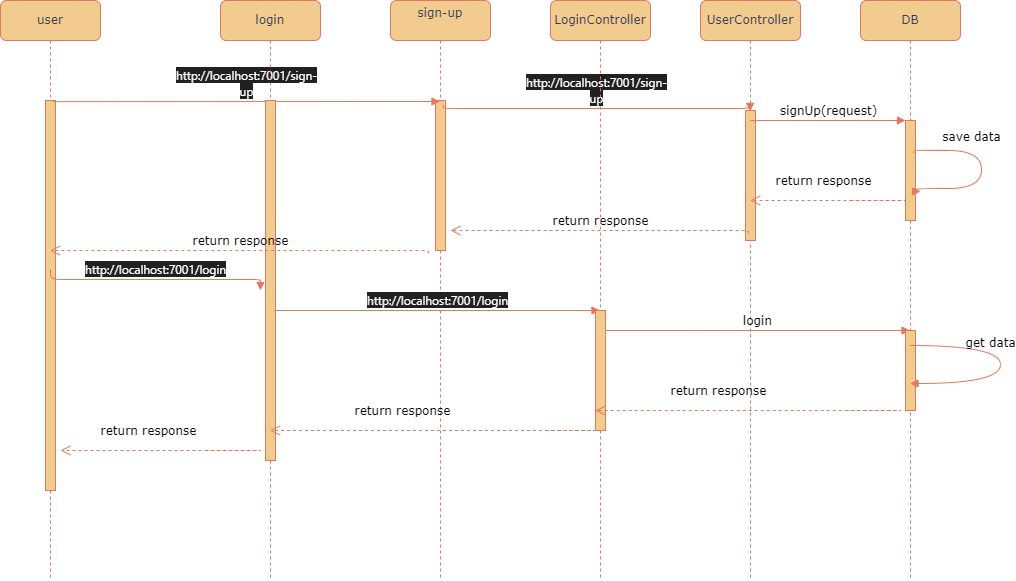

The diagram above was exported from draw.io. Its source (the exported page's mxGraphModel, read from the mxfile embedded in the PNG):
<mxGraphModel dx="1050" dy="522" grid="0" gridSize="10" guides="1" tooltips="1" connect="1" arrows="1" fold="1" page="1" pageScale="1" pageWidth="1100" pageHeight="850" background="none" math="0" shadow="0">
  <root>
    <mxCell id="0" />
    <mxCell id="1" parent="0" />
    <mxCell id="7baba1c4bc27f4b0-2" value="UserController" style="shape=umlLifeline;perimeter=lifelinePerimeter;whiteSpace=wrap;html=1;container=1;collapsible=0;recursiveResize=0;outlineConnect=0;rounded=1;shadow=0;comic=0;labelBackgroundColor=none;strokeWidth=1;fontFamily=Verdana;fontSize=12;align=center;fillColor=#F2CC8F;strokeColor=#E07A5F;fontColor=#393C56;" parent="1" vertex="1">
      <mxGeometry x="800" y="80" width="100" height="580" as="geometry" />
    </mxCell>
    <mxCell id="7baba1c4bc27f4b0-10" value="" style="html=1;points=[];perimeter=orthogonalPerimeter;rounded=0;shadow=0;comic=0;labelBackgroundColor=none;strokeWidth=1;fontFamily=Verdana;fontSize=12;align=center;fillColor=#F2CC8F;strokeColor=#E07A5F;fontColor=#393C56;" parent="7baba1c4bc27f4b0-2" vertex="1">
      <mxGeometry x="45" y="110" width="10" height="130" as="geometry" />
    </mxCell>
    <mxCell id="qZwHUGHMaBdThi5a-ryN-12" value="login" style="html=1;verticalAlign=bottom;endArrow=block;labelBackgroundColor=none;fontFamily=Verdana;fontSize=12;edgeStyle=elbowEdgeStyle;elbow=vertical;exitX=0.86;exitY=0.091;exitDx=0;exitDy=0;exitPerimeter=0;strokeColor=#E07A5F;fontColor=default;" edge="1" parent="7baba1c4bc27f4b0-2" target="7baba1c4bc27f4b0-3">
      <mxGeometry relative="1" as="geometry">
        <mxPoint x="-95" y="330.02" as="sourcePoint" />
        <mxPoint x="60.200000000000045" y="330.79999999999995" as="targetPoint" />
      </mxGeometry>
    </mxCell>
    <mxCell id="7baba1c4bc27f4b0-3" value="DB" style="shape=umlLifeline;perimeter=lifelinePerimeter;whiteSpace=wrap;html=1;container=1;collapsible=0;recursiveResize=0;outlineConnect=0;rounded=1;shadow=0;comic=0;labelBackgroundColor=none;strokeWidth=1;fontFamily=Verdana;fontSize=12;align=center;fillColor=#F2CC8F;strokeColor=#E07A5F;fontColor=#393C56;" parent="1" vertex="1">
      <mxGeometry x="960" y="80" width="100" height="580" as="geometry" />
    </mxCell>
    <mxCell id="7baba1c4bc27f4b0-13" value="" style="html=1;points=[];perimeter=orthogonalPerimeter;rounded=0;shadow=0;comic=0;labelBackgroundColor=none;strokeWidth=1;fontFamily=Verdana;fontSize=12;align=center;fillColor=#F2CC8F;strokeColor=#E07A5F;fontColor=#393C56;" parent="7baba1c4bc27f4b0-3" vertex="1">
      <mxGeometry x="45" y="120" width="10" height="100" as="geometry" />
    </mxCell>
    <mxCell id="7baba1c4bc27f4b0-35" value="save data&lt;div&gt;&lt;br&gt;&lt;/div&gt;" style="html=1;verticalAlign=bottom;endArrow=block;labelBackgroundColor=none;fontFamily=Verdana;fontSize=12;elbow=vertical;edgeStyle=orthogonalEdgeStyle;curved=1;exitX=0.78;exitY=0.316;exitDx=0;exitDy=0;exitPerimeter=0;strokeColor=#E07A5F;fontColor=default;" parent="7baba1c4bc27f4b0-3" source="7baba1c4bc27f4b0-13" edge="1">
      <mxGeometry x="-0.1132" y="-10" relative="1" as="geometry">
        <mxPoint x="60" y="150" as="sourcePoint" />
        <mxPoint x="60" y="191" as="targetPoint" />
        <Array as="points">
          <mxPoint x="54" y="152" />
          <mxPoint x="54" y="150" />
          <mxPoint x="121" y="150" />
          <mxPoint x="121" y="188" />
          <mxPoint x="55" y="188" />
        </Array>
        <mxPoint as="offset" />
      </mxGeometry>
    </mxCell>
    <mxCell id="7baba1c4bc27f4b0-14" value="signUp(request)" style="html=1;verticalAlign=bottom;endArrow=block;labelBackgroundColor=none;fontFamily=Verdana;fontSize=12;edgeStyle=elbowEdgeStyle;elbow=vertical;exitX=0.86;exitY=0.091;exitDx=0;exitDy=0;exitPerimeter=0;entryX=0.38;entryY=0.054;entryDx=0;entryDy=0;entryPerimeter=0;strokeColor=#E07A5F;fontColor=default;" parent="7baba1c4bc27f4b0-3" edge="1">
      <mxGeometry relative="1" as="geometry">
        <mxPoint x="-110.20000000000005" y="120.01999999999998" as="sourcePoint" />
        <mxPoint x="45" y="120.79999999999995" as="targetPoint" />
      </mxGeometry>
    </mxCell>
    <mxCell id="qZwHUGHMaBdThi5a-ryN-13" value="" style="html=1;points=[];perimeter=orthogonalPerimeter;rounded=0;shadow=0;comic=0;labelBackgroundColor=none;strokeWidth=1;fontFamily=Verdana;fontSize=12;align=center;fillColor=#F2CC8F;strokeColor=#E07A5F;fontColor=#393C56;" vertex="1" parent="7baba1c4bc27f4b0-3">
      <mxGeometry x="45" y="330" width="10" height="80" as="geometry" />
    </mxCell>
    <mxCell id="7baba1c4bc27f4b0-8" value="sign-up&lt;div&gt;&lt;br&gt;&lt;/div&gt;" style="shape=umlLifeline;perimeter=lifelinePerimeter;whiteSpace=wrap;html=1;container=1;collapsible=0;recursiveResize=0;outlineConnect=0;rounded=1;shadow=0;comic=0;labelBackgroundColor=none;strokeWidth=1;fontFamily=Verdana;fontSize=12;align=center;size=40;fillColor=#F2CC8F;strokeColor=#E07A5F;fontColor=#393C56;" parent="1" vertex="1">
      <mxGeometry x="490" y="80" width="100" height="580" as="geometry" />
    </mxCell>
    <mxCell id="7baba1c4bc27f4b0-9" value="" style="html=1;points=[];perimeter=orthogonalPerimeter;rounded=0;shadow=0;comic=0;labelBackgroundColor=none;strokeWidth=1;fontFamily=Verdana;fontSize=12;align=center;fillColor=#F2CC8F;strokeColor=#E07A5F;fontColor=#393C56;" parent="7baba1c4bc27f4b0-8" vertex="1">
      <mxGeometry x="45" y="100" width="10" height="150" as="geometry" />
    </mxCell>
    <mxCell id="qZwHUGHMaBdThi5a-ryN-8" value="&lt;span style=&quot;color: rgb(255, 255, 255); font-family: Inter, system-ui, -apple-system, BlinkMacSystemFont, &amp;quot;Segoe UI&amp;quot;, Roboto, Oxygen, Ubuntu, Cantarell, &amp;quot;Fira Sans&amp;quot;, &amp;quot;Droid Sans&amp;quot;, Helvetica, Arial, sans-serif; text-align: left; white-space: pre-wrap; background-color: rgb(33, 33, 33);&quot;&gt;http://localhost:7001/login&lt;/span&gt;" style="html=1;verticalAlign=bottom;endArrow=block;labelBackgroundColor=none;fontFamily=Verdana;fontSize=12;edgeStyle=elbowEdgeStyle;elbow=vertical;exitX=0.5;exitY=0.432;exitDx=0;exitDy=0;exitPerimeter=0;strokeColor=#E07A5F;fontColor=default;" edge="1" parent="7baba1c4bc27f4b0-8" target="qZwHUGHMaBdThi5a-ryN-9">
      <mxGeometry relative="1" as="geometry">
        <mxPoint x="-115" y="310" as="sourcePoint" />
        <mxPoint x="120" y="310" as="targetPoint" />
      </mxGeometry>
    </mxCell>
    <mxCell id="7baba1c4bc27f4b0-11" value="&lt;span style=&quot;color: rgb(255, 255, 255); font-family: Inter, system-ui, -apple-system, BlinkMacSystemFont, &amp;quot;Segoe UI&amp;quot;, Roboto, Oxygen, Ubuntu, Cantarell, &amp;quot;Fira Sans&amp;quot;, &amp;quot;Droid Sans&amp;quot;, Helvetica, Arial, sans-serif; text-align: left; white-space: pre-wrap; background-color: rgb(33, 33, 33);&quot;&gt;http://localhost:7001/sign-up&lt;/span&gt;" style="html=1;verticalAlign=bottom;endArrow=block;labelBackgroundColor=none;fontFamily=Verdana;fontSize=12;edgeStyle=elbowEdgeStyle;elbow=vertical;exitX=0.78;exitY=0.03;exitDx=0;exitDy=0;exitPerimeter=0;entryX=0.46;entryY=0.007;entryDx=0;entryDy=0;entryPerimeter=0;strokeColor=#E07A5F;fontColor=default;" parent="1" source="7baba1c4bc27f4b0-9" target="7baba1c4bc27f4b0-10" edge="1">
      <mxGeometry relative="1" as="geometry">
        <mxPoint x="410" y="190" as="sourcePoint" />
        <mxPoint x="614.5" y="190" as="targetPoint" />
      </mxGeometry>
    </mxCell>
    <mxCell id="qZwHUGHMaBdThi5a-ryN-2" value="&lt;div&gt;user&lt;/div&gt;" style="shape=umlLifeline;perimeter=lifelinePerimeter;whiteSpace=wrap;html=1;container=1;collapsible=0;recursiveResize=0;outlineConnect=0;rounded=1;shadow=0;comic=0;labelBackgroundColor=none;strokeWidth=1;fontFamily=Verdana;fontSize=12;align=center;fillColor=#F2CC8F;strokeColor=#E07A5F;fontColor=#393C56;" vertex="1" parent="1">
      <mxGeometry x="100" y="80" width="100" height="580" as="geometry" />
    </mxCell>
    <mxCell id="qZwHUGHMaBdThi5a-ryN-3" value="" style="html=1;points=[];perimeter=orthogonalPerimeter;rounded=0;shadow=0;comic=0;labelBackgroundColor=none;strokeWidth=1;fontFamily=Verdana;fontSize=12;align=center;fillColor=#F2CC8F;strokeColor=#E07A5F;fontColor=#393C56;" vertex="1" parent="qZwHUGHMaBdThi5a-ryN-2">
      <mxGeometry x="45" y="100" width="10" height="390" as="geometry" />
    </mxCell>
    <mxCell id="qZwHUGHMaBdThi5a-ryN-17" value="return response" style="html=1;verticalAlign=bottom;endArrow=open;dashed=1;endSize=8;labelBackgroundColor=none;fontFamily=Verdana;fontSize=12;edgeStyle=elbowEdgeStyle;elbow=vertical;strokeColor=#E07A5F;fontColor=default;" edge="1" parent="qZwHUGHMaBdThi5a-ryN-2">
      <mxGeometry x="0.3333" y="-10" relative="1" as="geometry">
        <mxPoint x="60" y="450" as="targetPoint" />
        <Array as="points">
          <mxPoint x="265" y="450" />
        </Array>
        <mxPoint x="205" y="450" as="sourcePoint" />
        <mxPoint as="offset" />
      </mxGeometry>
    </mxCell>
    <mxCell id="qZwHUGHMaBdThi5a-ryN-4" value="&lt;span style=&quot;color: rgb(255, 255, 255); font-family: Inter, system-ui, -apple-system, BlinkMacSystemFont, &amp;quot;Segoe UI&amp;quot;, Roboto, Oxygen, Ubuntu, Cantarell, &amp;quot;Fira Sans&amp;quot;, &amp;quot;Droid Sans&amp;quot;, Helvetica, Arial, sans-serif; text-align: left; white-space: pre-wrap; background-color: rgb(33, 33, 33);&quot;&gt;http://localhost:7001/sign-up&lt;/span&gt;" style="html=1;verticalAlign=bottom;endArrow=block;labelBackgroundColor=none;fontFamily=Verdana;fontSize=12;edgeStyle=elbowEdgeStyle;elbow=vertical;exitX=0.78;exitY=0.003;exitDx=0;exitDy=0;exitPerimeter=0;strokeColor=#E07A5F;fontColor=default;" edge="1" parent="1" source="qZwHUGHMaBdThi5a-ryN-3" target="7baba1c4bc27f4b0-8">
      <mxGeometry relative="1" as="geometry">
        <mxPoint x="285" y="180" as="sourcePoint" />
        <mxPoint x="495" y="180" as="targetPoint" />
      </mxGeometry>
    </mxCell>
    <mxCell id="qZwHUGHMaBdThi5a-ryN-5" value="&lt;div&gt;login&lt;/div&gt;" style="shape=umlLifeline;perimeter=lifelinePerimeter;whiteSpace=wrap;html=1;container=1;collapsible=0;recursiveResize=0;outlineConnect=0;rounded=1;shadow=0;comic=0;labelBackgroundColor=none;strokeWidth=1;fontFamily=Verdana;fontSize=12;align=center;fillColor=#F2CC8F;strokeColor=#E07A5F;fontColor=#393C56;" vertex="1" parent="1">
      <mxGeometry x="320" y="80" width="100" height="580" as="geometry" />
    </mxCell>
    <mxCell id="qZwHUGHMaBdThi5a-ryN-6" value="" style="html=1;points=[];perimeter=orthogonalPerimeter;rounded=0;shadow=0;comic=0;labelBackgroundColor=none;strokeWidth=1;fontFamily=Verdana;fontSize=12;align=center;fillColor=#F2CC8F;strokeColor=#E07A5F;fontColor=#393C56;" vertex="1" parent="qZwHUGHMaBdThi5a-ryN-5">
      <mxGeometry x="45" y="100" width="10" height="360" as="geometry" />
    </mxCell>
    <mxCell id="qZwHUGHMaBdThi5a-ryN-18" value="return response" style="html=1;verticalAlign=bottom;endArrow=open;dashed=1;endSize=8;labelBackgroundColor=none;fontFamily=Verdana;fontSize=12;edgeStyle=elbowEdgeStyle;elbow=vertical;exitX=0.3;exitY=0.948;exitDx=0;exitDy=0;exitPerimeter=0;strokeColor=#E07A5F;fontColor=default;" edge="1" parent="qZwHUGHMaBdThi5a-ryN-5" target="qZwHUGHMaBdThi5a-ryN-2">
      <mxGeometry relative="1" as="geometry">
        <mxPoint x="-90" y="250" as="targetPoint" />
        <Array as="points">
          <mxPoint x="-266.4" y="250" />
        </Array>
        <mxPoint x="208" y="253" as="sourcePoint" />
      </mxGeometry>
    </mxCell>
    <mxCell id="7baba1c4bc27f4b0-21" value="return response" style="html=1;verticalAlign=bottom;endArrow=open;dashed=1;endSize=8;labelBackgroundColor=none;fontFamily=Verdana;fontSize=12;edgeStyle=elbowEdgeStyle;elbow=vertical;strokeColor=#E07A5F;fontColor=default;" parent="1" target="7baba1c4bc27f4b0-2" edge="1">
      <mxGeometry x="0.3333" y="-10" relative="1" as="geometry">
        <mxPoint x="890" y="280" as="targetPoint" />
        <Array as="points">
          <mxPoint x="1010" y="280" />
        </Array>
        <mxPoint x="950" y="280" as="sourcePoint" />
        <mxPoint as="offset" />
      </mxGeometry>
    </mxCell>
    <mxCell id="qZwHUGHMaBdThi5a-ryN-1" value="return response" style="html=1;verticalAlign=bottom;endArrow=open;dashed=1;endSize=8;labelBackgroundColor=none;fontFamily=Verdana;fontSize=12;edgeStyle=elbowEdgeStyle;elbow=vertical;exitX=0.3;exitY=0.948;exitDx=0;exitDy=0;exitPerimeter=0;strokeColor=#E07A5F;fontColor=default;" edge="1" parent="1" source="7baba1c4bc27f4b0-10">
      <mxGeometry relative="1" as="geometry">
        <mxPoint x="550" y="310" as="targetPoint" />
        <Array as="points">
          <mxPoint x="373.6" y="310" />
        </Array>
        <mxPoint x="715.0000000000001" y="336.36" as="sourcePoint" />
      </mxGeometry>
    </mxCell>
    <mxCell id="qZwHUGHMaBdThi5a-ryN-7" value="&lt;span style=&quot;color: rgb(255, 255, 255); font-family: Inter, system-ui, -apple-system, BlinkMacSystemFont, &amp;quot;Segoe UI&amp;quot;, Roboto, Oxygen, Ubuntu, Cantarell, &amp;quot;Fira Sans&amp;quot;, &amp;quot;Droid Sans&amp;quot;, Helvetica, Arial, sans-serif; text-align: left; white-space: pre-wrap; background-color: rgb(33, 33, 33);&quot;&gt;http://localhost:7001/login&lt;/span&gt;" style="html=1;verticalAlign=bottom;endArrow=block;labelBackgroundColor=none;fontFamily=Verdana;fontSize=12;edgeStyle=elbowEdgeStyle;elbow=vertical;exitX=0.5;exitY=0.432;exitDx=0;exitDy=0;exitPerimeter=0;strokeColor=#E07A5F;fontColor=default;" edge="1" parent="1" source="qZwHUGHMaBdThi5a-ryN-3">
      <mxGeometry relative="1" as="geometry">
        <mxPoint x="250" y="369.5" as="sourcePoint" />
        <mxPoint x="360" y="370" as="targetPoint" />
      </mxGeometry>
    </mxCell>
    <mxCell id="qZwHUGHMaBdThi5a-ryN-9" value="LoginController" style="shape=umlLifeline;perimeter=lifelinePerimeter;whiteSpace=wrap;html=1;container=1;collapsible=0;recursiveResize=0;outlineConnect=0;rounded=1;shadow=0;comic=0;labelBackgroundColor=none;strokeWidth=1;fontFamily=Verdana;fontSize=12;align=center;fillColor=#F2CC8F;strokeColor=#E07A5F;fontColor=#393C56;" vertex="1" parent="1">
      <mxGeometry x="650" y="80" width="100" height="580" as="geometry" />
    </mxCell>
    <mxCell id="qZwHUGHMaBdThi5a-ryN-10" value="" style="html=1;points=[];perimeter=orthogonalPerimeter;rounded=0;shadow=0;comic=0;labelBackgroundColor=none;strokeWidth=1;fontFamily=Verdana;fontSize=12;align=center;fillColor=#F2CC8F;strokeColor=#E07A5F;fontColor=#393C56;" vertex="1" parent="qZwHUGHMaBdThi5a-ryN-9">
      <mxGeometry x="45" y="310" width="10" height="120" as="geometry" />
    </mxCell>
    <mxCell id="qZwHUGHMaBdThi5a-ryN-14" value="&lt;div&gt;get data&lt;/div&gt;" style="html=1;verticalAlign=bottom;endArrow=block;labelBackgroundColor=none;fontFamily=Verdana;fontSize=12;elbow=vertical;edgeStyle=orthogonalEdgeStyle;curved=1;strokeColor=#E07A5F;fontColor=default;" edge="1" parent="1" source="7baba1c4bc27f4b0-3" target="7baba1c4bc27f4b0-3">
      <mxGeometry x="-0.1132" y="-10" relative="1" as="geometry">
        <mxPoint x="1032" y="427" as="sourcePoint" />
        <mxPoint x="1039" y="466" as="targetPoint" />
        <Array as="points">
          <mxPoint x="1100" y="425" />
          <mxPoint x="1100" y="463" />
        </Array>
        <mxPoint as="offset" />
      </mxGeometry>
    </mxCell>
    <mxCell id="qZwHUGHMaBdThi5a-ryN-15" value="return response" style="html=1;verticalAlign=bottom;endArrow=open;dashed=1;endSize=8;labelBackgroundColor=none;fontFamily=Verdana;fontSize=12;edgeStyle=elbowEdgeStyle;elbow=vertical;strokeColor=#E07A5F;fontColor=default;" edge="1" parent="1">
      <mxGeometry x="0.3333" y="-10" relative="1" as="geometry">
        <mxPoint x="694.75" y="490" as="targetPoint" />
        <Array as="points">
          <mxPoint x="1005.25" y="490" />
        </Array>
        <mxPoint x="945.25" y="490" as="sourcePoint" />
        <mxPoint as="offset" />
      </mxGeometry>
    </mxCell>
    <mxCell id="qZwHUGHMaBdThi5a-ryN-16" value="return response" style="html=1;verticalAlign=bottom;endArrow=open;dashed=1;endSize=8;labelBackgroundColor=none;fontFamily=Verdana;fontSize=12;edgeStyle=elbowEdgeStyle;elbow=vertical;strokeColor=#E07A5F;fontColor=default;" edge="1" parent="1" target="qZwHUGHMaBdThi5a-ryN-5">
      <mxGeometry x="0.3333" y="-10" relative="1" as="geometry">
        <mxPoint x="395" y="510" as="targetPoint" />
        <Array as="points">
          <mxPoint x="705.5" y="510" />
        </Array>
        <mxPoint x="645.5" y="510" as="sourcePoint" />
        <mxPoint as="offset" />
      </mxGeometry>
    </mxCell>
  </root>
</mxGraphModel>